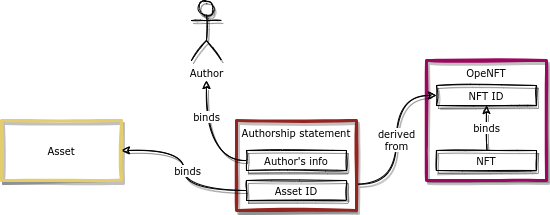

The diagram above was exported from draw.io. Its source (the exported page's mxGraphModel, read from the mxfile embedded in the PNG):
<mxGraphModel dx="1422" dy="878" grid="1" gridSize="10" guides="1" tooltips="1" connect="1" arrows="1" fold="1" page="1" pageScale="1" pageWidth="850" pageHeight="1100" math="0" shadow="0">
  <root>
    <mxCell id="0" />
    <mxCell id="1" parent="0" />
    <mxCell id="2" value="" style="group" vertex="1" connectable="0" parent="1">
      <mxGeometry x="285" y="140" width="120" height="90" as="geometry" />
    </mxCell>
    <mxCell id="3" value="Authorship statement" style="rounded=0;whiteSpace=wrap;html=1;verticalAlign=top;fontFamily=Verdana;fontSize=10;strokeColor=#932420;sketch=1;strokeWidth=3;shadow=1;" vertex="1" parent="2">
      <mxGeometry width="120" height="90" as="geometry" />
    </mxCell>
    <mxCell id="4" value="Asset ID" style="rounded=0;whiteSpace=wrap;html=1;verticalAlign=middle;fontFamily=Verdana;fontSize=10;sketch=1;shadow=1;" vertex="1" parent="2">
      <mxGeometry x="10" y="60" width="100" height="20" as="geometry" />
    </mxCell>
    <mxCell id="5" value="Author's info" style="rounded=0;whiteSpace=wrap;html=1;verticalAlign=middle;fontFamily=Verdana;fontSize=10;sketch=1;shadow=1;" vertex="1" parent="2">
      <mxGeometry x="10" y="30" width="100" height="20" as="geometry" />
    </mxCell>
    <mxCell id="6" value="OpeNFT" style="rounded=0;whiteSpace=wrap;html=1;shadow=1;labelBackgroundColor=default;sketch=1;strokeColor=#9b075f;strokeWidth=3;fontFamily=Verdana;fontSize=10;fontColor=#000000;verticalAlign=top;" vertex="1" parent="1">
      <mxGeometry x="475" y="80" width="120" height="120" as="geometry" />
    </mxCell>
    <mxCell id="7" value="Asset" style="rounded=0;whiteSpace=wrap;html=1;fontFamily=Verdana;fontSize=10;strokeColor=#e3cd6d;strokeWidth=3;sketch=1;fontColor=#000000;glass=0;shadow=1;" vertex="1" parent="1">
      <mxGeometry x="50" y="140" width="120" height="60" as="geometry" />
    </mxCell>
    <mxCell id="8" value="Author" style="shape=umlActor;verticalLabelPosition=bottom;verticalAlign=top;html=1;outlineConnect=0;sketch=1;shadow=1;fontFamily=Verdana;fontSize=10;" vertex="1" parent="1">
      <mxGeometry x="240" y="20" width="30" height="60" as="geometry" />
    </mxCell>
    <mxCell id="9" value="NFT ID" style="rounded=0;whiteSpace=wrap;html=1;verticalAlign=middle;fontFamily=Verdana;fontSize=10;sketch=1;shadow=1;" vertex="1" parent="1">
      <mxGeometry x="485" y="105" width="100" height="20" as="geometry" />
    </mxCell>
    <mxCell id="10" value="binds" style="edgeStyle=orthogonalEdgeStyle;curved=1;rounded=0;sketch=1;orthogonalLoop=1;jettySize=auto;html=1;entryX=0.5;entryY=1;entryDx=0;entryDy=0;shadow=1;fontFamily=Verdana;fontSize=10;" edge="1" source="11" target="9" parent="1">
      <mxGeometry relative="1" as="geometry" />
    </mxCell>
    <mxCell id="11" value="NFT" style="rounded=0;whiteSpace=wrap;html=1;verticalAlign=middle;fontFamily=Verdana;fontSize=10;sketch=1;shadow=1;" vertex="1" parent="1">
      <mxGeometry x="485" y="170" width="100" height="20" as="geometry" />
    </mxCell>
    <mxCell id="12" value="binds" style="edgeStyle=orthogonalEdgeStyle;curved=1;rounded=0;sketch=1;orthogonalLoop=1;jettySize=auto;html=1;shadow=1;fontFamily=Verdana;fontSize=10;entryX=1;entryY=0.5;entryDx=0;entryDy=0;" edge="1" source="4" target="7" parent="1">
      <mxGeometry x="0.0002" y="-3" relative="1" as="geometry">
        <mxPoint x="175" y="110" as="targetPoint" />
        <mxPoint as="offset" />
      </mxGeometry>
    </mxCell>
    <mxCell id="13" value="binds" style="edgeStyle=orthogonalEdgeStyle;curved=1;rounded=0;sketch=1;orthogonalLoop=1;jettySize=auto;html=1;shadow=1;fontFamily=Verdana;fontSize=10;exitX=0;exitY=0.5;exitDx=0;exitDy=0;" edge="1" source="5" parent="1">
      <mxGeometry x="0.4002" relative="1" as="geometry">
        <mxPoint x="255" y="100" as="targetPoint" />
        <mxPoint as="offset" />
      </mxGeometry>
    </mxCell>
    <mxCell id="14" value="derived&lt;br&gt;from" style="edgeStyle=orthogonalEdgeStyle;curved=1;rounded=0;sketch=1;orthogonalLoop=1;jettySize=auto;html=1;entryX=0;entryY=0.5;entryDx=0;entryDy=0;shadow=1;fontFamily=Verdana;fontSize=10;exitX=1.014;exitY=0.707;exitDx=0;exitDy=0;exitPerimeter=0;" edge="1" source="3" target="9" parent="1">
      <mxGeometry relative="1" as="geometry" />
    </mxCell>
  </root>
</mxGraphModel>